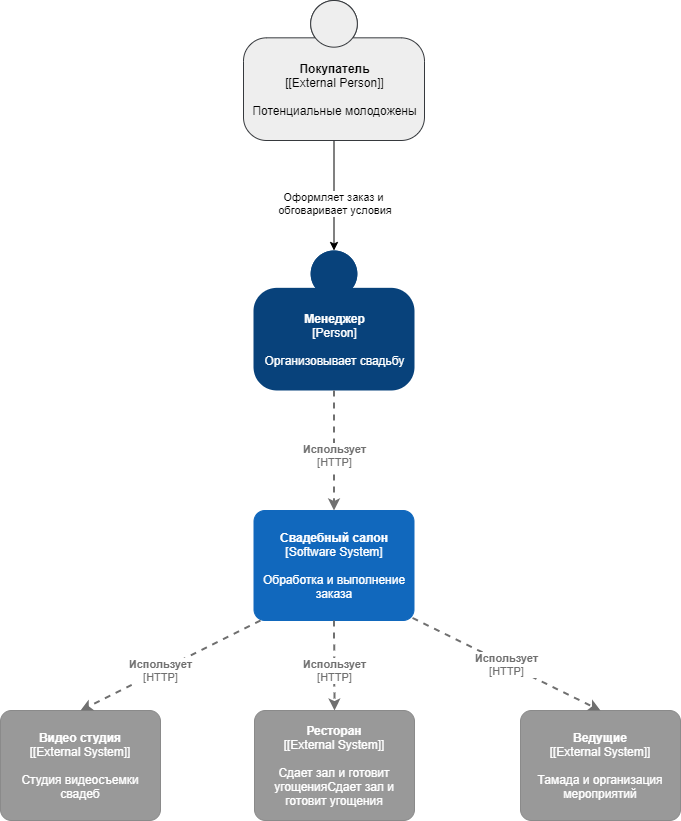

The diagram above was exported from draw.io. Its source (the exported page's mxGraphModel, read from the mxfile embedded in the PNG):
<mxGraphModel dx="1422" dy="794" grid="1" gridSize="10" guides="1" tooltips="1" connect="1" arrows="1" fold="1" page="1" pageScale="1" pageWidth="827" pageHeight="1169" math="0" shadow="0">
  <root>
    <mxCell id="0" />
    <mxCell id="1" parent="0" />
    <mxCell id="JxXE3x-i5L8bl_Pd7rAf-5" style="edgeStyle=orthogonalEdgeStyle;rounded=0;orthogonalLoop=1;jettySize=auto;html=1;exitX=0.5;exitY=1;exitDx=0;exitDy=0;exitPerimeter=0;entryX=0.5;entryY=0;entryDx=0;entryDy=0;entryPerimeter=0;" parent="1" source="JxXE3x-i5L8bl_Pd7rAf-1" target="JxXE3x-i5L8bl_Pd7rAf-4" edge="1">
      <mxGeometry relative="1" as="geometry" />
    </mxCell>
    <mxCell id="JxXE3x-i5L8bl_Pd7rAf-7" value="Оформляет заказ и&lt;br&gt;&amp;nbsp;обговаривает условия" style="edgeLabel;html=1;align=center;verticalAlign=middle;resizable=0;points=[];" parent="JxXE3x-i5L8bl_Pd7rAf-5" vertex="1" connectable="0">
      <mxGeometry x="0.131" y="-1" relative="1" as="geometry">
        <mxPoint as="offset" />
      </mxGeometry>
    </mxCell>
    <object placeholders="1" c4Name="Покупатель" c4Description="Потенциальные молодожены" label="&lt;b&gt;%c4Name%&lt;/b&gt;&lt;div&gt;[%c4Type%]&lt;/div&gt;&lt;br&gt;&lt;div&gt;%c4Description%&lt;/div&gt;" c4Type="[External Person]" id="JxXE3x-i5L8bl_Pd7rAf-1">
      <mxCell style="html=1;dashed=0;whitespace=wrap;fillColor=#eeeeee;strokeColor=#36393d;shape=mxgraph.c4.person;align=center;metaEdit=1;points=[[0.5,0,0],[1,0.5,0],[1,0.75,0],[0.75,1,0],[0.5,1,0],[0.25,1,0],[0,0.75,0],[0,0.5,0]];metaData={&quot;c4Type&quot;:{&quot;editable&quot;:false}};" parent="1" vertex="1">
        <mxGeometry x="323" y="20" width="181" height="140" as="geometry" />
      </mxCell>
    </object>
    <object placeholders="1" c4Name="Менеджер" c4Type="Person" c4Description="Организовывает свадьбу" label="&lt;b&gt;%c4Name%&lt;/b&gt;&lt;div&gt;[%c4Type%]&lt;/div&gt;&lt;br&gt;&lt;div&gt;%c4Description%&lt;/div&gt;" id="JxXE3x-i5L8bl_Pd7rAf-4">
      <mxCell style="html=1;dashed=0;whitespace=wrap;fillColor=#08427b;strokeColor=none;fontColor=#ffffff;shape=mxgraph.c4.person;align=center;metaEdit=1;points=[[0.5,0,0],[1,0.5,0],[1,0.75,0],[0.75,1,0],[0.5,1,0],[0.25,1,0],[0,0.75,0],[0,0.5,0]];metaData={&quot;c4Type&quot;:{&quot;editable&quot;:false}};" parent="1" vertex="1">
        <mxGeometry x="333" y="270" width="161" height="140" as="geometry" />
      </mxCell>
    </object>
    <object placeholders="1" c4Name="Свадебный салон" c4Type="Software System" c4Description="Обработка и выполнение заказа" label="&lt;b&gt;%c4Name%&lt;/b&gt;&lt;div&gt;[%c4Type%]&lt;/div&gt;&lt;br&gt;&lt;div&gt;%c4Description%&lt;/div&gt;" id="JxXE3x-i5L8bl_Pd7rAf-8">
      <mxCell style="rounded=1;whiteSpace=wrap;html=1;labelBackgroundColor=none;fillColor=#1168BD;fontColor=#ffffff;align=center;arcSize=10;strokeColor=#1168BD;metaEdit=1;metaData={&quot;c4Type&quot;:{&quot;editable&quot;:false}};points=[[0.25,0,0],[0.5,0,0],[0.75,0,0],[1,0.25,0],[1,0.5,0],[1,0.75,0],[0.75,1,0],[0.5,1,0],[0.25,1,0],[0,0.75,0],[0,0.5,0],[0,0.25,0]];" parent="1" vertex="1">
        <mxGeometry x="333.5" y="530" width="160" height="110.00000000000001" as="geometry" />
      </mxCell>
    </object>
    <object placeholders="1" c4Type="Relationship" c4Technology="HTTP" c4Description="Использует" label="&lt;div style=&quot;text-align: left&quot;&gt;&lt;div style=&quot;text-align: center&quot;&gt;&lt;b&gt;%c4Description%&lt;/b&gt;&lt;/div&gt;&lt;div style=&quot;text-align: center&quot;&gt;[%c4Technology%]&lt;/div&gt;&lt;/div&gt;" id="JxXE3x-i5L8bl_Pd7rAf-9">
      <mxCell style="edgeStyle=none;rounded=0;html=1;entryX=0.5;entryY=0;jettySize=auto;orthogonalLoop=1;strokeColor=#707070;strokeWidth=2;fontColor=#707070;jumpStyle=none;dashed=1;metaEdit=1;metaData={&quot;c4Type&quot;:{&quot;editable&quot;:false}};entryDx=0;entryDy=0;entryPerimeter=0;exitX=0.5;exitY=1;exitDx=0;exitDy=0;exitPerimeter=0;" parent="1" source="JxXE3x-i5L8bl_Pd7rAf-4" target="JxXE3x-i5L8bl_Pd7rAf-8" edge="1">
        <mxGeometry x="0.0909" width="160" relative="1" as="geometry">
          <mxPoint x="340" y="470" as="sourcePoint" />
          <mxPoint x="500" y="470" as="targetPoint" />
          <mxPoint as="offset" />
        </mxGeometry>
      </mxCell>
    </object>
    <object c4Name="Видео студия " c4Description="Студия видеосъемки свадеб" label="&lt;b&gt;%c4Name%&lt;/b&gt;&lt;div&gt;[%c4Type%]&lt;/div&gt;&lt;br&gt;&lt;div&gt;%c4Description%&lt;/div&gt;" placeholders="1" c4Type="[External System]" id="JxXE3x-i5L8bl_Pd7rAf-11">
      <mxCell style="rounded=1;whiteSpace=wrap;html=1;labelBackgroundColor=none;fillColor=#999999;fontColor=#ffffff;align=center;arcSize=10;strokeColor=#8A8A8A;metaEdit=1;metaData={&quot;c4Type&quot;:{&quot;editable&quot;:false}};points=[[0.25,0,0],[0.5,0,0],[0.75,0,0],[1,0.25,0],[1,0.5,0],[1,0.75,0],[0.75,1,0],[0.5,1,0],[0.25,1,0],[0,0.75,0],[0,0.5,0],[0,0.25,0]];" parent="1" vertex="1">
        <mxGeometry x="80" y="730" width="160" height="110.00000000000001" as="geometry" />
      </mxCell>
    </object>
    <object placeholders="1" c4Type="Relationship" c4Technology="HTTP" c4Description="Использует" label="&lt;div style=&quot;text-align: left&quot;&gt;&lt;div style=&quot;text-align: center&quot;&gt;&lt;b&gt;%c4Description%&lt;/b&gt;&lt;/div&gt;&lt;div style=&quot;text-align: center&quot;&gt;[%c4Technology%]&lt;/div&gt;&lt;/div&gt;" id="JxXE3x-i5L8bl_Pd7rAf-13">
      <mxCell style="edgeStyle=none;rounded=0;html=1;entryX=0.5;entryY=0;jettySize=auto;orthogonalLoop=1;strokeColor=#707070;strokeWidth=2;fontColor=#707070;jumpStyle=none;dashed=1;metaEdit=1;metaData={&quot;c4Type&quot;:{&quot;editable&quot;:false}};entryDx=0;entryDy=0;entryPerimeter=0;exitX=0.041;exitY=1;exitDx=0;exitDy=0;exitPerimeter=0;" parent="1" source="JxXE3x-i5L8bl_Pd7rAf-8" target="JxXE3x-i5L8bl_Pd7rAf-11" edge="1">
        <mxGeometry x="0.1113" width="160" relative="1" as="geometry">
          <mxPoint x="200" y="670" as="sourcePoint" />
          <mxPoint x="360" y="670" as="targetPoint" />
          <Array as="points" />
          <mxPoint as="offset" />
        </mxGeometry>
      </mxCell>
    </object>
    <object placeholders="1" c4Name="Ресторан " c4Description="Сдает зал и готовит угощенияСдает зал и готовит угощения" label="&lt;b&gt;%c4Name%&lt;/b&gt;&lt;div&gt;[%c4Type%]&lt;/div&gt;&lt;br&gt;&lt;div&gt;%c4Description%&lt;/div&gt;" c4Type="[External System]" id="JxXE3x-i5L8bl_Pd7rAf-14">
      <mxCell style="rounded=1;whiteSpace=wrap;html=1;labelBackgroundColor=none;fillColor=#999999;fontColor=#ffffff;align=center;arcSize=10;strokeColor=#8A8A8A;metaEdit=1;metaData={&quot;c4Type&quot;:{&quot;editable&quot;:false}};points=[[0.25,0,0],[0.5,0,0],[0.75,0,0],[1,0.25,0],[1,0.5,0],[1,0.75,0],[0.75,1,0],[0.5,1,0],[0.25,1,0],[0,0.75,0],[0,0.5,0],[0,0.25,0]];" parent="1" vertex="1">
        <mxGeometry x="334" y="730" width="160" height="110.00000000000001" as="geometry" />
      </mxCell>
    </object>
    <object placeholders="1" c4Type="Relationship" c4Technology="HTTP" c4Description="Использует" label="&lt;div style=&quot;text-align: left&quot;&gt;&lt;div style=&quot;text-align: center&quot;&gt;&lt;b&gt;%c4Description%&lt;/b&gt;&lt;/div&gt;&lt;div style=&quot;text-align: center&quot;&gt;[%c4Technology%]&lt;/div&gt;&lt;/div&gt;" id="JxXE3x-i5L8bl_Pd7rAf-15">
      <mxCell style="edgeStyle=none;rounded=0;html=1;entryX=0.5;entryY=0;jettySize=auto;orthogonalLoop=1;strokeColor=#707070;strokeWidth=2;fontColor=#707070;jumpStyle=none;dashed=1;metaEdit=1;metaData={&quot;c4Type&quot;:{&quot;editable&quot;:false}};entryDx=0;entryDy=0;entryPerimeter=0;exitX=0.5;exitY=1;exitDx=0;exitDy=0;exitPerimeter=0;" parent="1" source="JxXE3x-i5L8bl_Pd7rAf-8" target="JxXE3x-i5L8bl_Pd7rAf-14" edge="1">
        <mxGeometry x="0.1111" width="160" relative="1" as="geometry">
          <mxPoint x="420.05999999999995" y="650" as="sourcePoint" />
          <mxPoint x="240" y="740" as="targetPoint" />
          <Array as="points" />
          <mxPoint as="offset" />
        </mxGeometry>
      </mxCell>
    </object>
    <object placeholders="1" c4Name="Ведущие " c4Description="Тамада и организация мероприятий" label="&lt;b&gt;%c4Name%&lt;/b&gt;&lt;div&gt;[%c4Type%]&lt;/div&gt;&lt;br&gt;&lt;div&gt;%c4Description%&lt;/div&gt;" c4Type="[External System]" id="JxXE3x-i5L8bl_Pd7rAf-16">
      <mxCell style="rounded=1;whiteSpace=wrap;html=1;labelBackgroundColor=none;fillColor=#999999;fontColor=#ffffff;align=center;arcSize=10;strokeColor=#8A8A8A;metaEdit=1;metaData={&quot;c4Type&quot;:{&quot;editable&quot;:false}};points=[[0.25,0,0],[0.5,0,0],[0.75,0,0],[1,0.25,0],[1,0.5,0],[1,0.75,0],[0.75,1,0],[0.5,1,0],[0.25,1,0],[0,0.75,0],[0,0.5,0],[0,0.25,0]];" parent="1" vertex="1">
        <mxGeometry x="600" y="730" width="160" height="110.00000000000001" as="geometry" />
      </mxCell>
    </object>
    <object placeholders="1" c4Type="Relationship" c4Technology="HTTP" c4Description="Использует" label="&lt;div style=&quot;text-align: left&quot;&gt;&lt;div style=&quot;text-align: center&quot;&gt;&lt;b&gt;%c4Description%&lt;/b&gt;&lt;/div&gt;&lt;div style=&quot;text-align: center&quot;&gt;[%c4Technology%]&lt;/div&gt;&lt;/div&gt;" id="JxXE3x-i5L8bl_Pd7rAf-17">
      <mxCell style="edgeStyle=none;rounded=0;html=1;entryX=0.5;entryY=0;jettySize=auto;orthogonalLoop=1;strokeColor=#707070;strokeWidth=2;fontColor=#707070;jumpStyle=none;dashed=1;metaEdit=1;metaData={&quot;c4Type&quot;:{&quot;editable&quot;:false}};entryDx=0;entryDy=0;entryPerimeter=0;exitX=0.991;exitY=0.977;exitDx=0;exitDy=0;exitPerimeter=0;" parent="1" source="JxXE3x-i5L8bl_Pd7rAf-8" target="JxXE3x-i5L8bl_Pd7rAf-16" edge="1">
        <mxGeometry width="160" relative="1" as="geometry">
          <mxPoint x="540" y="660" as="sourcePoint" />
          <mxPoint x="700" y="660" as="targetPoint" />
        </mxGeometry>
      </mxCell>
    </object>
  </root>
</mxGraphModel>